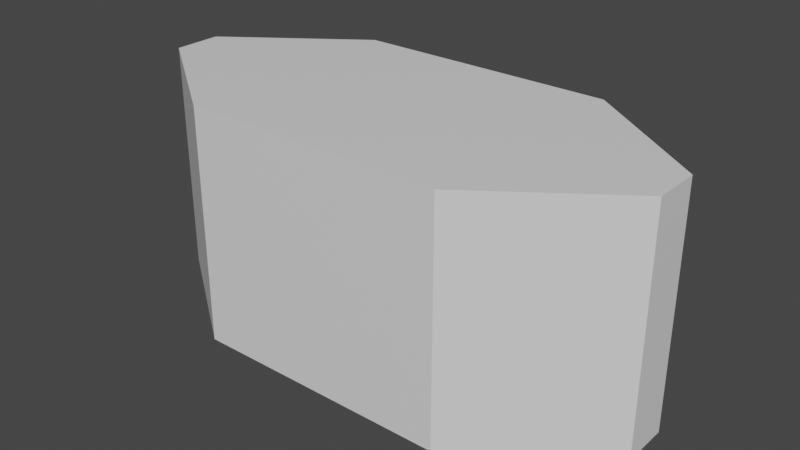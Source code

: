 # Source: DTrapez.blend  (saved by Blender 2.92.15; exported with 4.5.12 LTS)
import bpy
from mathutils import Matrix  # noqa: F401  (used for matrix-valued properties, if any)

bpy.ops.wm.read_factory_settings(use_empty=True)
scene = bpy.context.scene
scene.name = 'Scene'

# ---- collections
col_collection = bpy.data.collections.new('Collection'); scene.collection.children.link(col_collection)

# ---- materials (node trees are filled in below, after node groups)
mat_material = bpy.data.materials.new('Material')
mat_material.alpha_threshold = 0.0
mat_material.use_transparent_shadow = False
mat_material.line_color = (0.0, 0.0, 0.0, 1.0)

# ---- material node trees
mat_material.use_nodes = True; mat_material.node_tree.nodes.clear()
_N = mat_material.node_tree.nodes; _L = mat_material.node_tree.links
n0 = _N.new('ShaderNodeOutputMaterial'); n0.name = 'Material Output'; n0.location = (300, 300)
n1 = _N.new('ShaderNodeBsdfPrincipled'); n1.name = 'Principled BSDF'; n1.location = (10, 300)
n1.distribution = 'GGX'
n1.subsurface_method = 'BURLEY'
n1.inputs[2].default_value = 0.4
n1.inputs[3].default_value = 1.45
n1.inputs[27].default_value = (0.0, 0.0, 0.0, 1.0)
n1.inputs[28].default_value = 1.0
_L.new(n1.outputs[0], n0.inputs[0])
n0.is_active_output = True

# ---- world
world_world = bpy.data.worlds.new('World'); scene.world = world_world
world_world.use_nodes = True; world_world.node_tree.nodes.clear()
_N = world_world.node_tree.nodes; _L = world_world.node_tree.links
n0 = _N.new('ShaderNodeOutputWorld'); n0.name = 'World Output'; n0.location = (300, 300)
n1 = _N.new('ShaderNodeBackground'); n1.name = 'Background'; n1.location = (10, 300)
n1.inputs[0].default_value = (0.05088, 0.05088, 0.05088, 1.0)
_L.new(n1.outputs[0], n0.inputs[0])
n0.is_active_output = True
world_world.color = (0.05088, 0.05088, 0.05088)
world_world.use_sun_shadow = False
world_world.sun_shadow_jitter_overblur = 0.0

# ---- meshes
me_cube = bpy.data.meshes.new('Cube')
me_cube.from_pydata([(2.215, 0.2022, -1.0), (2.215, -0.2022, -1.0), (2.215, 0.2022, 1.0), (2.215, -0.2022, 1.0), (-2.215, 0.2022, -1.0), (-2.215, -0.2022, -1.0), (-2.215, 0.2022, 1.0), (-2.215, -0.2022, 1.0), (0.0, -1.0, -1.0), (0.0, 1.0, 1.0), (0.0, -1.0, 1.0), (0.0, 1.0, -1.0), (-1.107, -1.0, -1.0), (-1.107, 1.0, 1.0), (1.107, -1.0, 1.0), (1.107, 1.0, -1.0), (1.107, -1.0, -1.0), (1.107, 1.0, 1.0), (-1.107, -1.0, 1.0), (-1.107, 1.0, -1.0)], [], [(19, 4, 6, 13), (18, 13, 6, 7), (7, 6, 4, 5), (16, 1, 3, 14), (1, 0, 2, 3), (16, 15, 0, 1), (12, 19, 11, 8), (12, 8, 10, 18), (14, 17, 9, 10), (15, 11, 9, 17), (0, 15, 17, 2), (3, 2, 17, 14), (5, 12, 18, 7), (5, 4, 19, 12), (8, 11, 15, 16), (8, 16, 14, 10), (10, 9, 13, 18), (11, 19, 13, 9)])
_uv = me_cube.uv_layers.new(name='UVMap')
_uv.uv.foreach_set('vector', [0.8125, 0.5, 0.875, 0.5, 0.875, 0.75, 0.8125, 0.75, 0.375, 0.9375, 0.625, 0.9375, 0.625, 1.0, 0.375, 1.0, 0.375, 0.0, 0.625, 0.0, 0.625, 0.25, 0.375, 0.25, 0.3125, 0.5, 0.375, 0.5, 0.375, 0.75, 0.3125, 0.75, 0.375, 0.5, 0.625, 0.5, 0.625, 0.75, 0.375, 0.75, 0.375, 0.4375, 0.625, 0.4375, 0.625, 0.5, 0.375, 0.5, 0.375, 0.3125, 0.625, 0.3125, 0.625, 0.375, 0.375, 0.375, 0.1875, 0.5, 0.25, 0.5, 0.25, 0.75, 0.1875, 0.75, 0.375, 0.8125, 0.625, 0.8125, 0.625, 0.875, 0.375, 0.875, 0.6875, 0.5, 0.75, 0.5, 0.75, 0.75, 0.6875, 0.75, 0.625, 0.5, 0.6875, 0.5, 0.6875, 0.75, 0.625, 0.75, 0.375, 0.75, 0.625, 0.75, 0.625, 0.8125, 0.375, 0.8125, 0.125, 0.5, 0.1875, 0.5, 0.1875, 0.75, 0.125, 0.75, 0.375, 0.25, 0.625, 0.25, 0.625, 0.3125, 0.375, 0.3125, 0.375, 0.375, 0.625, 0.375, 0.625, 0.4375, 0.375, 0.4375, 0.25, 0.5, 0.3125, 0.5, 0.3125, 0.75, 0.25, 0.75, 0.375, 0.875, 0.625, 0.875, 0.625, 0.9375, 0.375, 0.9375, 0.75, 0.5, 0.8125, 0.5, 0.8125, 0.75, 0.75, 0.75])
me_cube.materials.append(mat_material)
me_cube.use_remesh_preserve_volume = False
me_cube.use_remesh_preserve_attributes = False
me_cube.use_mirror_x = True
me_cube.use_mirror_vertex_groups = False
me_cube.update()

# ---- objects
ob_dtrapez = bpy.data.objects.new('DTrapez', me_cube)

# ---- transforms, parenting, visibility, modifiers, constraints
ob_dtrapez.location = (0.0, 0.0, 0.0)
ob_dtrapez.lock_rotations_4d = False
ob_dtrapez.empty_display_type = 'ARROWS'
ob_dtrapez.lineart.crease_threshold = 0.0
ob_dtrapez.use_mesh_mirror_x = True

# ---- collection membership
col_collection.objects.link(ob_dtrapez)

# ---- scene / render settings (as saved in the file)
scene.frame_start = 1; scene.frame_end = 250; scene.frame_set(1)
scene.render.engine = 'BLENDER_EEVEE_NEXT'
scene.cycles.use_denoising = False
scene.cycles.samples = 128
scene.cycles.sampling_pattern = 'TABULATED_SOBOL'
scene.cycles.use_adaptive_sampling = False
scene.cycles.use_light_tree = False
scene.view_settings.view_transform = 'Filmic'
bpy.context.view_layer.update()

# ---- added for rendering (the .blend has no active camera and no usable light): camera, sun
cam_auto = bpy.data.cameras.new('AutoCamera')
cam_auto.lens = 50.0
cam_auto.sensor_width = 36.0
cam_auto.clip_end = 1000.0
ob_auto_camera = bpy.data.objects.new('AutoCamera', cam_auto)
scene.collection.objects.link(ob_auto_camera)
ob_auto_camera.location = (4.8622, -5.83464, 3.88976)
ob_auto_camera.rotation_euler = (1.09748, -7.21219e-08, 0.694738)
scene.camera = ob_auto_camera
light_auto_sun = bpy.data.lights.new('AutoSun', 'SUN')
light_auto_sun.energy = 3.0
light_auto_sun.angle = 0.0523599
ob_auto_sun = bpy.data.objects.new('AutoSun', light_auto_sun)
scene.collection.objects.link(ob_auto_sun)
ob_auto_sun.rotation_euler = (0.872665, 0.174533, 0.523599)
bpy.context.view_layer.update()
